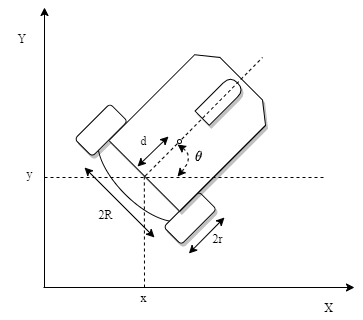

The diagram above was exported from draw.io. Its source (the exported page's mxGraphModel, read from the mxfile embedded in the PNG):
<mxGraphModel dx="1038" dy="491" grid="1" gridSize="10" guides="1" tooltips="1" connect="1" arrows="1" fold="1" page="1" pageScale="1" pageWidth="827" pageHeight="1169" math="1" shadow="0">
  <root>
    <mxCell id="0" />
    <mxCell id="1" parent="0" />
    <mxCell id="6RbfZ6TzlgNYIs_HzK3E-1" value="" style="endArrow=classic;html=1;rounded=0;" parent="1" edge="1">
      <mxGeometry width="50" height="50" relative="1" as="geometry">
        <mxPoint x="160" y="880" as="sourcePoint" />
        <mxPoint x="160" y="600" as="targetPoint" />
      </mxGeometry>
    </mxCell>
    <mxCell id="6RbfZ6TzlgNYIs_HzK3E-2" value="" style="endArrow=classic;html=1;rounded=0;" parent="1" edge="1">
      <mxGeometry width="50" height="50" relative="1" as="geometry">
        <mxPoint x="159" y="880" as="sourcePoint" />
        <mxPoint x="470" y="880" as="targetPoint" />
      </mxGeometry>
    </mxCell>
    <mxCell id="6RbfZ6TzlgNYIs_HzK3E-5" value="" style="ellipse;whiteSpace=wrap;html=1;rotation=45;" parent="1" vertex="1">
      <mxGeometry x="200" y="740.03" width="120" height="54.77" as="geometry" />
    </mxCell>
    <mxCell id="6RbfZ6TzlgNYIs_HzK3E-7" value="" style="rounded=1;whiteSpace=wrap;html=1;rotation=-45;shadow=1;" parent="1" vertex="1">
      <mxGeometry x="280.56" y="798.23" width="50" height="24.8" as="geometry" />
    </mxCell>
    <mxCell id="6RbfZ6TzlgNYIs_HzK3E-8" value="" style="rounded=1;whiteSpace=wrap;html=1;rotation=-45;shadow=1;" parent="1" vertex="1">
      <mxGeometry x="191.56" y="710.23" width="50" height="24.8" as="geometry" />
    </mxCell>
    <mxCell id="6RbfZ6TzlgNYIs_HzK3E-9" value="" style="shape=loopLimit;whiteSpace=wrap;html=1;shadow=1;rotation=45;" parent="1" vertex="1">
      <mxGeometry x="258.35" y="651.21" width="100" height="137.23" as="geometry" />
    </mxCell>
    <mxCell id="6RbfZ6TzlgNYIs_HzK3E-10" value="" style="shape=delay;whiteSpace=wrap;html=1;shadow=1;rotation=-45;" parent="1" vertex="1">
      <mxGeometry x="310.35" y="683" width="50" height="20" as="geometry" />
    </mxCell>
    <mxCell id="6RbfZ6TzlgNYIs_HzK3E-12" value="" style="endArrow=classic;startArrow=classic;html=1;rounded=0;" parent="1" edge="1">
      <mxGeometry width="50" height="50" relative="1" as="geometry">
        <mxPoint x="304.35" y="846" as="sourcePoint" />
        <mxPoint x="340" y="810" as="targetPoint" />
      </mxGeometry>
    </mxCell>
    <mxCell id="6RbfZ6TzlgNYIs_HzK3E-13" value="&lt;font face=&quot;Times New Roman&quot;&gt;2r&lt;/font&gt;" style="text;html=1;strokeColor=none;fillColor=none;align=center;verticalAlign=middle;whiteSpace=wrap;rounded=0;shadow=1;" parent="1" vertex="1">
      <mxGeometry x="312.35" y="823.03" width="42.65" height="16.97" as="geometry" />
    </mxCell>
    <mxCell id="6RbfZ6TzlgNYIs_HzK3E-14" value="" style="endArrow=classic;startArrow=classic;html=1;rounded=0;fontFamily=Times New Roman;" parent="1" edge="1">
      <mxGeometry width="50" height="50" relative="1" as="geometry">
        <mxPoint x="270" y="830" as="sourcePoint" />
        <mxPoint x="200" y="760" as="targetPoint" />
      </mxGeometry>
    </mxCell>
    <mxCell id="6RbfZ6TzlgNYIs_HzK3E-15" value="&lt;font face=&quot;Times New Roman&quot;&gt;2R&lt;/font&gt;" style="text;html=1;strokeColor=none;fillColor=none;align=center;verticalAlign=middle;whiteSpace=wrap;rounded=0;shadow=1;" parent="1" vertex="1">
      <mxGeometry x="200.35000000000002" y="799.03" width="42.65" height="16.97" as="geometry" />
    </mxCell>
    <mxCell id="6RbfZ6TzlgNYIs_HzK3E-17" value="" style="endArrow=none;dashed=1;html=1;rounded=0;fontFamily=Times New Roman;entryX=0.5;entryY=1;entryDx=0;entryDy=0;" parent="1" target="6RbfZ6TzlgNYIs_HzK3E-9" edge="1">
      <mxGeometry width="50" height="50" relative="1" as="geometry">
        <mxPoint x="260" y="880" as="sourcePoint" />
        <mxPoint x="220" y="820" as="targetPoint" />
      </mxGeometry>
    </mxCell>
    <mxCell id="6RbfZ6TzlgNYIs_HzK3E-18" value="&lt;font face=&quot;Times New Roman&quot;&gt;x&lt;/font&gt;" style="text;html=1;strokeColor=none;fillColor=none;align=center;verticalAlign=middle;whiteSpace=wrap;rounded=0;shadow=1;" parent="1" vertex="1">
      <mxGeometry x="238.35000000000002" y="882.03" width="42.65" height="16.97" as="geometry" />
    </mxCell>
    <mxCell id="6RbfZ6TzlgNYIs_HzK3E-19" value="" style="endArrow=none;dashed=1;html=1;rounded=0;fontFamily=Times New Roman;" parent="1" edge="1">
      <mxGeometry width="50" height="50" relative="1" as="geometry">
        <mxPoint x="160" y="770" as="sourcePoint" />
        <mxPoint x="440" y="770" as="targetPoint" />
      </mxGeometry>
    </mxCell>
    <mxCell id="6RbfZ6TzlgNYIs_HzK3E-20" value="&lt;font face=&quot;Times New Roman&quot;&gt;y&lt;/font&gt;" style="text;html=1;strokeColor=none;fillColor=none;align=center;verticalAlign=middle;whiteSpace=wrap;rounded=0;shadow=1;" parent="1" vertex="1">
      <mxGeometry x="124.00000000000003" y="758.93" width="42.65" height="16.97" as="geometry" />
    </mxCell>
    <mxCell id="6RbfZ6TzlgNYIs_HzK3E-21" value="&lt;font face=&quot;Times New Roman&quot;&gt;X&lt;/font&gt;" style="text;html=1;strokeColor=none;fillColor=none;align=center;verticalAlign=middle;whiteSpace=wrap;rounded=0;shadow=1;" parent="1" vertex="1">
      <mxGeometry x="423.35" y="892.03" width="42.65" height="16.97" as="geometry" />
    </mxCell>
    <mxCell id="6RbfZ6TzlgNYIs_HzK3E-22" value="&lt;font face=&quot;Times New Roman&quot;&gt;Y&lt;/font&gt;" style="text;html=1;strokeColor=none;fillColor=none;align=center;verticalAlign=middle;whiteSpace=wrap;rounded=0;shadow=1;" parent="1" vertex="1">
      <mxGeometry x="116.00000000000003" y="623.93" width="42.65" height="16.97" as="geometry" />
    </mxCell>
    <mxCell id="6RbfZ6TzlgNYIs_HzK3E-24" value="" style="endArrow=none;dashed=1;html=1;rounded=0;exitX=0.5;exitY=1;exitDx=0;exitDy=0;startArrow=none;" parent="1" edge="1">
      <mxGeometry width="50" height="50" relative="1" as="geometry">
        <mxPoint x="293" y="736.03" as="sourcePoint" />
        <mxPoint x="378" y="650" as="targetPoint" />
      </mxGeometry>
    </mxCell>
    <mxCell id="6RbfZ6TzlgNYIs_HzK3E-23" value="" style="ellipse;whiteSpace=wrap;html=1;aspect=fixed;shadow=0;fontFamily=Times New Roman;" parent="1" vertex="1">
      <mxGeometry x="293" y="732.03" width="4" height="4" as="geometry" />
    </mxCell>
    <mxCell id="6RbfZ6TzlgNYIs_HzK3E-26" value="" style="endArrow=none;dashed=1;html=1;rounded=0;exitX=0.5;exitY=1;exitDx=0;exitDy=0;" parent="1" target="6RbfZ6TzlgNYIs_HzK3E-23" edge="1">
      <mxGeometry width="50" height="50" relative="1" as="geometry">
        <mxPoint x="260.8318682088852" y="768.3431317911148" as="sourcePoint" />
        <mxPoint x="380" y="650" as="targetPoint" />
      </mxGeometry>
    </mxCell>
    <mxCell id="6RbfZ6TzlgNYIs_HzK3E-27" value="" style="endArrow=classic;startArrow=classic;html=1;rounded=0;fontFamily=Times New Roman;" parent="1" edge="1">
      <mxGeometry width="50" height="50" relative="1" as="geometry">
        <mxPoint x="253" y="759" as="sourcePoint" />
        <mxPoint x="284" y="729" as="targetPoint" />
      </mxGeometry>
    </mxCell>
    <mxCell id="6RbfZ6TzlgNYIs_HzK3E-28" value="&lt;font face=&quot;Times New Roman&quot;&gt;d&lt;/font&gt;" style="text;html=1;strokeColor=none;fillColor=none;align=center;verticalAlign=middle;whiteSpace=wrap;rounded=0;shadow=1;" parent="1" vertex="1">
      <mxGeometry x="238.35000000000002" y="725.55" width="42.65" height="16.97" as="geometry" />
    </mxCell>
    <mxCell id="6RbfZ6TzlgNYIs_HzK3E-30" value="" style="curved=1;endArrow=classic;html=1;rounded=0;fontFamily=Times New Roman;dashed=1;startArrow=classic;startFill=1;" parent="1" edge="1">
      <mxGeometry width="50" height="50" relative="1" as="geometry">
        <mxPoint x="293" y="769.06" as="sourcePoint" />
        <mxPoint x="293" y="737.03" as="targetPoint" />
        <Array as="points">
          <mxPoint x="310" y="749.06" />
        </Array>
      </mxGeometry>
    </mxCell>
    <mxCell id="6RbfZ6TzlgNYIs_HzK3E-31" value="&lt;font face=&quot;Times New Roman&quot; style=&quot;font-size: 13px&quot;&gt;$$\theta$$&lt;/font&gt;" style="text;html=1;strokeColor=none;fillColor=none;align=center;verticalAlign=middle;whiteSpace=wrap;rounded=0;shadow=1;" parent="1" vertex="1">
      <mxGeometry x="293" y="740.03" width="42.65" height="16.97" as="geometry" />
    </mxCell>
  </root>
</mxGraphModel>